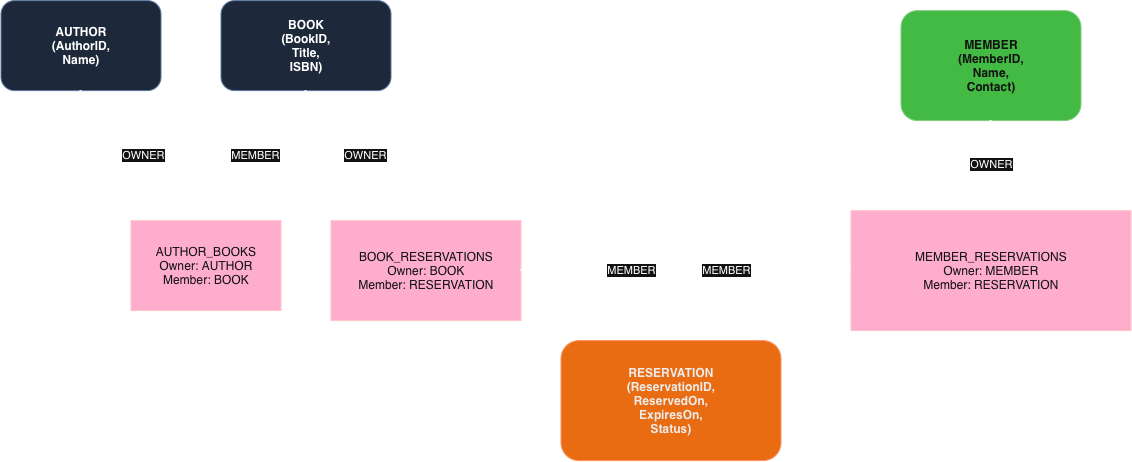

The diagram above was exported from draw.io. Its source (the exported page's mxGraphModel, read from the mxfile embedded in the PNG):
<mxGraphModel dx="1377" dy="950" grid="1" gridSize="10" guides="1" tooltips="1" connect="1" arrows="1" fold="1" page="1" pageScale="1" pageWidth="1400" pageHeight="900" math="0" shadow="0" adaptiveColors="auto">
  <root>
    <mxCell id="0" />
    <mxCell id="1" parent="0" />
    <mxCell id="author" parent="1" style="rounded=1;whiteSpace=wrap;html=1;fillColor=#dae8fc;strokeColor=#6c8ebf;fontStyle=1;" value="AUTHOR&lt;br&gt;(AuthorID,&lt;br&gt;Name)" vertex="1">
      <mxGeometry height="90" width="160" x="90" y="140" as="geometry" />
    </mxCell>
    <mxCell id="book" parent="1" style="rounded=1;whiteSpace=wrap;html=1;fillColor=#dae8fc;strokeColor=#6c8ebf;fontStyle=1;" value="BOOK&lt;br&gt;(BookID,&lt;br&gt;Title,&lt;br&gt;ISBN)" vertex="1">
      <mxGeometry height="90" width="170" x="310" y="140" as="geometry" />
    </mxCell>
    <mxCell id="member" parent="1" style="rounded=1;whiteSpace=wrap;html=1;fillColor=#008a00;strokeColor=#005700;fontStyle=1;fontColor=#ffffff;" value="MEMBER&lt;br&gt;(MemberID,&lt;br&gt;Name,&lt;br&gt;Contact)" vertex="1">
      <mxGeometry height="110" width="180" x="990" y="150" as="geometry" />
    </mxCell>
    <mxCell id="reservation" parent="1" style="rounded=1;whiteSpace=wrap;html=1;fillColor=#fa6800;strokeColor=#C73500;fontStyle=1;fontColor=#000000;" value="RESERVATION&lt;br&gt;(ReservationID,&lt;br&gt;ReservedOn,&lt;br&gt;ExpiresOn,&lt;br&gt;Status)" vertex="1">
      <mxGeometry height="120" width="220" x="650" y="480" as="geometry" />
    </mxCell>
    <mxCell id="setAuthorBook" parent="1" style="whiteSpace=wrap;html=1;fillColor=#a20025;strokeColor=#6F0000;rounded=0;fontColor=#ffffff;" value="AUTHOR_BOOKS&#10;Owner: AUTHOR&#10;Member: BOOK" vertex="1">
      <mxGeometry height="90" width="150" x="220" y="360" as="geometry" />
    </mxCell>
    <mxCell id="setBookReservation" parent="1" style="whiteSpace=wrap;html=1;fillColor=#a20025;strokeColor=#6F0000;rounded=0;fontColor=#ffffff;" value="BOOK_RESERVATIONS&#10;Owner: BOOK&#10;Member: RESERVATION" vertex="1">
      <mxGeometry height="100" width="190" x="420" y="360" as="geometry" />
    </mxCell>
    <mxCell id="setMemberReservation" parent="1" style="whiteSpace=wrap;html=1;fillColor=#a20025;strokeColor=#6F0000;rounded=0;fontColor=#ffffff;" value="MEMBER_RESERVATIONS&#10;Owner: MEMBER&#10;Member: RESERVATION" vertex="1">
      <mxGeometry height="120" width="280" x="940" y="350" as="geometry" />
    </mxCell>
    <mxCell id="e1" edge="1" parent="1" source="author" style="edgeStyle=orthogonalEdgeStyle;rounded=1;html=1;endArrow=classic;strokeWidth=2;" target="setAuthorBook" value="OWNER">
      <mxGeometry relative="1" as="geometry" />
    </mxCell>
    <mxCell id="e2" edge="1" parent="1" source="setAuthorBook" style="edgeStyle=orthogonalEdgeStyle;rounded=1;html=1;endArrow=classic;strokeWidth=2;" target="book" value="MEMBER">
      <mxGeometry relative="1" as="geometry" />
    </mxCell>
    <mxCell id="e3" edge="1" parent="1" source="book" style="edgeStyle=orthogonalEdgeStyle;rounded=1;html=1;endArrow=classic;strokeWidth=2;" target="setBookReservation" value="OWNER">
      <mxGeometry relative="1" as="geometry" />
    </mxCell>
    <mxCell id="e4" edge="1" parent="1" source="setBookReservation" style="edgeStyle=orthogonalEdgeStyle;rounded=1;html=1;endArrow=classic;strokeWidth=2;" target="reservation" value="MEMBER">
      <mxGeometry relative="1" as="geometry" />
    </mxCell>
    <mxCell id="e5" edge="1" parent="1" source="member" style="edgeStyle=orthogonalEdgeStyle;rounded=1;html=1;endArrow=classic;strokeWidth=2;" target="setMemberReservation" value="OWNER">
      <mxGeometry relative="1" as="geometry" />
    </mxCell>
    <mxCell id="e6" edge="1" parent="1" source="setMemberReservation" style="edgeStyle=orthogonalEdgeStyle;rounded=1;html=1;endArrow=classic;strokeWidth=2;" target="reservation" value="MEMBER">
      <mxGeometry relative="1" as="geometry" />
    </mxCell>
  </root>
</mxGraphModel>